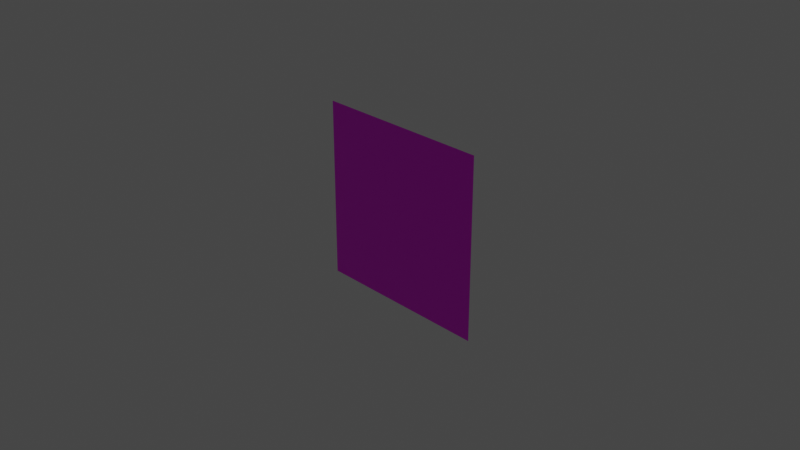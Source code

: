 # Source: CubeMan_Updated_Version2.blend  (saved by Blender 3.2.14; exported with 4.5.12 LTS)
import bpy
from mathutils import Matrix  # noqa: F401  (used for matrix-valued properties, if any)

bpy.ops.wm.read_factory_settings(use_empty=True)
scene = bpy.context.scene
scene.name = 'Scene'

# ---- collections
col_collection = bpy.data.collections.new('Collection'); scene.collection.children.link(col_collection)

# ---- images (referenced by path relative to the original .blend; pixels are not part of the script)
import os
ASSET_DIR = os.environ.get("B2B_ASSET_DIR", "")  # directory of the original .blend (textures are referenced by path, not embedded)
HERE = os.path.dirname(os.path.abspath(__file__))  # packed textures are extracted next to this script under _unpacked/

def load_image(name, relpath, width, height, colorspace="sRGB"):
    """Load a texture the original file referenced (path relative to the .blend, or extracted next to this script)."""
    p = next((c for c in (os.path.join(HERE, relpath), os.path.join(ASSET_DIR, relpath)) if relpath and os.path.exists(c)), "")
    if p:
        img = bpy.data.images.load(p, check_existing=True)
        img.name = name
    else:  # same state as the original file: an image datablock whose file is absent (Cycles renders it pink)
        img = bpy.data.images.new(name, width, height)
        img.source = "FILE"
        img.filepath = "//" + (relpath or name)
    img.colorspace_settings.name = colorspace
    return img
img_quadrant_png = load_image('quadrant.png', 'quadrant.png', 1024, 1024, 'sRGB')

# ---- materials (node trees are filled in below, after node groups)
mat_material_001 = bpy.data.materials.new('Material.001')
mat_material_001.use_transparent_shadow = False

# ---- material node trees
mat_material_001.use_nodes = True; mat_material_001.node_tree.nodes.clear()
_N = mat_material_001.node_tree.nodes; _L = mat_material_001.node_tree.links
n0 = _N.new('ShaderNodeBsdfPrincipled'); n0.name = 'Principled BSDF'; n0.location = (10, 300)
n0.distribution = 'GGX'
n0.subsurface_method = 'RANDOM_WALK_SKIN'
n0.inputs[3].default_value = 1.45
n0.inputs[27].default_value = (0.0, 0.0, 0.0, 1.0)
n0.inputs[28].default_value = 1.0
n1 = _N.new('ShaderNodeOutputMaterial'); n1.name = 'Material Output'; n1.location = (300, 300)
n2 = _N.new('ShaderNodeTexImage'); n2.name = 'Image Texture'; n2.location = (-280, 280)
n2.image = img_quadrant_png
_L.new(n0.outputs[0], n1.inputs[0])
_L.new(n2.outputs[0], n0.inputs[0])
n1.is_active_output = True

# ---- world
world_world = bpy.data.worlds.new('World'); scene.world = world_world
world_world.use_nodes = True; world_world.node_tree.nodes.clear()
_N = world_world.node_tree.nodes; _L = world_world.node_tree.links
n0 = _N.new('ShaderNodeOutputWorld'); n0.name = 'World Output'; n0.location = (300, 300)
n1 = _N.new('ShaderNodeBackground'); n1.name = 'Background'; n1.location = (10, 300)
n1.inputs[0].default_value = (0.05088, 0.05088, 0.05088, 1.0)
_L.new(n1.outputs[0], n0.inputs[0])
n0.is_active_output = True
world_world.color = (0.05088, 0.05088, 0.05088)
world_world.use_sun_shadow = False
world_world.sun_shadow_jitter_overblur = 0.0

# ---- cameras
cam_camera = bpy.data.cameras.new('Camera')
cam_camera.clip_end = 100.0
cam_camera.ortho_scale = 7.314

# ---- lights
light_light = bpy.data.lights.new('Light', 'POINT')
light_light.transmission_factor = 0.0
light_light.energy = 1000.0
light_light.shadow_soft_size = 0.1
light_light.shadow_maximum_resolution = 0.006
light_light.use_absolute_resolution = True

# ---- meshes
me_plane = bpy.data.meshes.new('Plane')
me_plane.from_pydata([(-1.0, -1.0, 0.0), (1.0, -1.0, 0.0), (-1.0, 1.0, 0.0), (1.0, 1.0, 0.0)], [], [(0, 1, 3, 2)])
_uv = me_plane.uv_layers.new(name='UVMap')
_uv.uv.foreach_set('vector', [0.0, 0.0, 1.0, 0.0, 1.0, 1.0, 0.0, 1.0])
me_plane.materials.append(mat_material_001)
me_plane.use_paint_bone_selection = False
me_plane.use_paint_mask_vertex = True
me_plane.update()
arm_armature = bpy.data.armatures.new('Armature')  # bones are not reproduced

# ---- objects
ob_light = bpy.data.objects.new('Light', light_light)
ob_camera = bpy.data.objects.new('Camera', cam_camera)
ob_plane = bpy.data.objects.new('Plane', me_plane)
ob_armature = bpy.data.objects.new('Armature', arm_armature)

# ---- transforms, parenting, visibility, modifiers, constraints
ob_light.location = (4.076, 1.005, 5.904)
ob_light.rotation_euler = (0.6503, 0.05522, 1.866)
ob_light.lock_rotations_4d = False
ob_light.empty_display_type = 'ARROWS'
ob_light.color = (0.0, 0.0, 0.0, 0.0)
ob_light.lineart.crease_threshold = 0.0
ob_camera.location = (7.359, -6.926, 4.958)
ob_camera.rotation_euler = (1.109, 0.0, 0.8149)
ob_camera.lock_rotations_4d = False
ob_camera.empty_display_type = 'ARROWS'
ob_camera.color = (0.0, 0.0, 0.0, 0.0)
ob_camera.display_type = 'WIRE'
ob_camera.lineart.crease_threshold = 0.0
ob_plane.parent = ob_armature
ob_plane.location = (0.0, 0.0, 0.0)
ob_plane.rotation_euler = (1.571, -0.0, 0.0)
_vg = ob_plane.vertex_groups.new(name='TopBone')
for _i, _w in zip([0, 1, 2, 3], [0.0, 0.0, 0.8982, 0.8982]): _vg.add([_i], _w, 'REPLACE')
_vg = ob_plane.vertex_groups.new(name='BottomBone')
for _i, _w in zip([0, 1, 2], [0.8982, 0.8982, 0.9018]): _vg.add([_i], _w, 'REPLACE')
_m = ob_plane.modifiers.new('Armature', 'ARMATURE')
_m.object = ob_armature
ob_armature.location = (0.0, 0.0, 0.0)

# ---- collection membership
col_collection.objects.link(ob_light)
col_collection.objects.link(ob_camera)
col_collection.objects.link(ob_plane)
col_collection.objects.link(ob_armature)

# ---- scene / render settings (as saved in the file)
scene.camera = ob_camera
scene.frame_start = 1; scene.frame_end = 50; scene.frame_set(1)
scene.render.engine = 'BLENDER_EEVEE_NEXT'
scene.cycles.sampling_pattern = 'TABULATED_SOBOL'
scene.cycles.use_light_tree = False
scene.view_settings.view_transform = 'Filmic'
bpy.context.view_layer.update()
